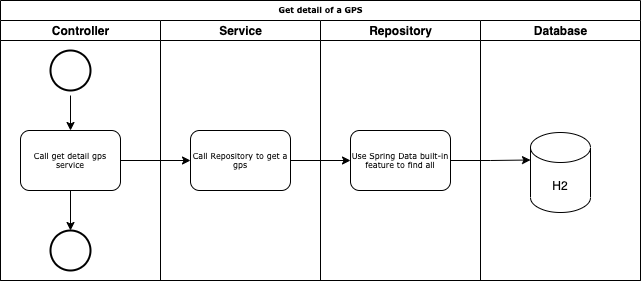

The diagram above was exported from draw.io. Its source (the exported page's mxGraphModel, read from the mxfile embedded in the PNG):
<mxGraphModel dx="946" dy="486" grid="1" gridSize="10" guides="1" tooltips="1" connect="1" arrows="1" fold="1" page="1" pageScale="1" pageWidth="1100" pageHeight="850" background="#ffffff" math="0" shadow="0">
  <root>
    <mxCell id="0" />
    <mxCell id="1" parent="0" />
    <mxCell id="77e6c97f196da883-1" value="Get detail of a GPS" style="swimlane;html=1;childLayout=stackLayout;startSize=20;rounded=0;shadow=0;labelBackgroundColor=none;strokeWidth=1;fontFamily=Verdana;fontSize=8;align=center;" parent="1" vertex="1">
      <mxGeometry x="70" y="40" width="640" height="280" as="geometry" />
    </mxCell>
    <mxCell id="77e6c97f196da883-2" value="Controller" style="swimlane;html=1;startSize=20;" parent="77e6c97f196da883-1" vertex="1">
      <mxGeometry y="20" width="160" height="260" as="geometry" />
    </mxCell>
    <mxCell id="9vPIQJg0oiHZU-lVmc0Z-2" style="edgeStyle=orthogonalEdgeStyle;rounded=0;orthogonalLoop=1;jettySize=auto;html=1;exitX=0.5;exitY=1;exitDx=0;exitDy=0;entryX=0.5;entryY=0;entryDx=0;entryDy=0;" edge="1" parent="77e6c97f196da883-2" target="77e6c97f196da883-9">
      <mxGeometry relative="1" as="geometry">
        <mxPoint x="70" y="75" as="sourcePoint" />
      </mxGeometry>
    </mxCell>
    <mxCell id="9vPIQJg0oiHZU-lVmc0Z-87" style="edgeStyle=orthogonalEdgeStyle;rounded=0;orthogonalLoop=1;jettySize=auto;html=1;exitX=0.5;exitY=1;exitDx=0;exitDy=0;entryX=0.5;entryY=0;entryDx=0;entryDy=0;entryPerimeter=0;" edge="1" parent="77e6c97f196da883-2" source="77e6c97f196da883-9" target="9vPIQJg0oiHZU-lVmc0Z-20">
      <mxGeometry relative="1" as="geometry" />
    </mxCell>
    <mxCell id="77e6c97f196da883-9" value="Call get detail gps service" style="rounded=1;whiteSpace=wrap;html=1;shadow=0;labelBackgroundColor=none;strokeWidth=1;fontFamily=Verdana;fontSize=8;align=center;" parent="77e6c97f196da883-2" vertex="1">
      <mxGeometry x="20" y="110" width="100" height="60" as="geometry" />
    </mxCell>
    <mxCell id="9vPIQJg0oiHZU-lVmc0Z-9" value="" style="strokeWidth=2;html=1;shape=mxgraph.flowchart.start_2;whiteSpace=wrap;" vertex="1" parent="77e6c97f196da883-2">
      <mxGeometry x="50" y="30" width="40" height="40" as="geometry" />
    </mxCell>
    <mxCell id="9vPIQJg0oiHZU-lVmc0Z-20" value="" style="strokeWidth=2;html=1;shape=mxgraph.flowchart.start_2;whiteSpace=wrap;" vertex="1" parent="77e6c97f196da883-2">
      <mxGeometry x="50" y="210" width="40" height="40" as="geometry" />
    </mxCell>
    <mxCell id="77e6c97f196da883-3" value="Service" style="swimlane;html=1;startSize=20;" parent="77e6c97f196da883-1" vertex="1">
      <mxGeometry x="160" y="20" width="160" height="260" as="geometry" />
    </mxCell>
    <mxCell id="9vPIQJg0oiHZU-lVmc0Z-6" value="Call Repository to get a gps" style="rounded=1;whiteSpace=wrap;html=1;shadow=0;labelBackgroundColor=none;strokeWidth=1;fontFamily=Verdana;fontSize=8;align=center;" vertex="1" parent="77e6c97f196da883-3">
      <mxGeometry x="30" y="110" width="100" height="60" as="geometry" />
    </mxCell>
    <mxCell id="77e6c97f196da883-4" value="Repository" style="swimlane;html=1;startSize=20;" parent="77e6c97f196da883-1" vertex="1">
      <mxGeometry x="320" y="20" width="160" height="260" as="geometry" />
    </mxCell>
    <mxCell id="9vPIQJg0oiHZU-lVmc0Z-81" value="Use Spring Data built-in feature to find all" style="rounded=1;whiteSpace=wrap;html=1;shadow=0;labelBackgroundColor=none;strokeWidth=1;fontFamily=Verdana;fontSize=8;align=center;" vertex="1" parent="77e6c97f196da883-4">
      <mxGeometry x="30" y="110" width="100" height="60" as="geometry" />
    </mxCell>
    <mxCell id="9vPIQJg0oiHZU-lVmc0Z-39" value="Database" style="swimlane;html=1;startSize=20;" vertex="1" parent="77e6c97f196da883-1">
      <mxGeometry x="480" y="20" width="160" height="260" as="geometry" />
    </mxCell>
    <mxCell id="9vPIQJg0oiHZU-lVmc0Z-38" value="H2" style="shape=cylinder3;whiteSpace=wrap;html=1;boundedLbl=1;backgroundOutline=1;size=15;" vertex="1" parent="9vPIQJg0oiHZU-lVmc0Z-39">
      <mxGeometry x="50" y="112" width="60" height="80" as="geometry" />
    </mxCell>
    <mxCell id="9vPIQJg0oiHZU-lVmc0Z-83" style="edgeStyle=orthogonalEdgeStyle;rounded=0;orthogonalLoop=1;jettySize=auto;html=1;exitX=1;exitY=0.5;exitDx=0;exitDy=0;entryX=0;entryY=0;entryDx=0;entryDy=27.5;entryPerimeter=0;" edge="1" parent="77e6c97f196da883-1" source="9vPIQJg0oiHZU-lVmc0Z-81" target="9vPIQJg0oiHZU-lVmc0Z-38">
      <mxGeometry relative="1" as="geometry" />
    </mxCell>
    <mxCell id="9vPIQJg0oiHZU-lVmc0Z-85" style="edgeStyle=orthogonalEdgeStyle;rounded=0;orthogonalLoop=1;jettySize=auto;html=1;exitX=1;exitY=0.5;exitDx=0;exitDy=0;entryX=0;entryY=0.5;entryDx=0;entryDy=0;" edge="1" parent="77e6c97f196da883-1" source="9vPIQJg0oiHZU-lVmc0Z-6" target="9vPIQJg0oiHZU-lVmc0Z-81">
      <mxGeometry relative="1" as="geometry" />
    </mxCell>
    <mxCell id="9vPIQJg0oiHZU-lVmc0Z-86" style="edgeStyle=orthogonalEdgeStyle;rounded=0;orthogonalLoop=1;jettySize=auto;html=1;exitX=1;exitY=0.5;exitDx=0;exitDy=0;entryX=0;entryY=0.5;entryDx=0;entryDy=0;" edge="1" parent="77e6c97f196da883-1" source="77e6c97f196da883-9" target="9vPIQJg0oiHZU-lVmc0Z-6">
      <mxGeometry relative="1" as="geometry" />
    </mxCell>
  </root>
</mxGraphModel>